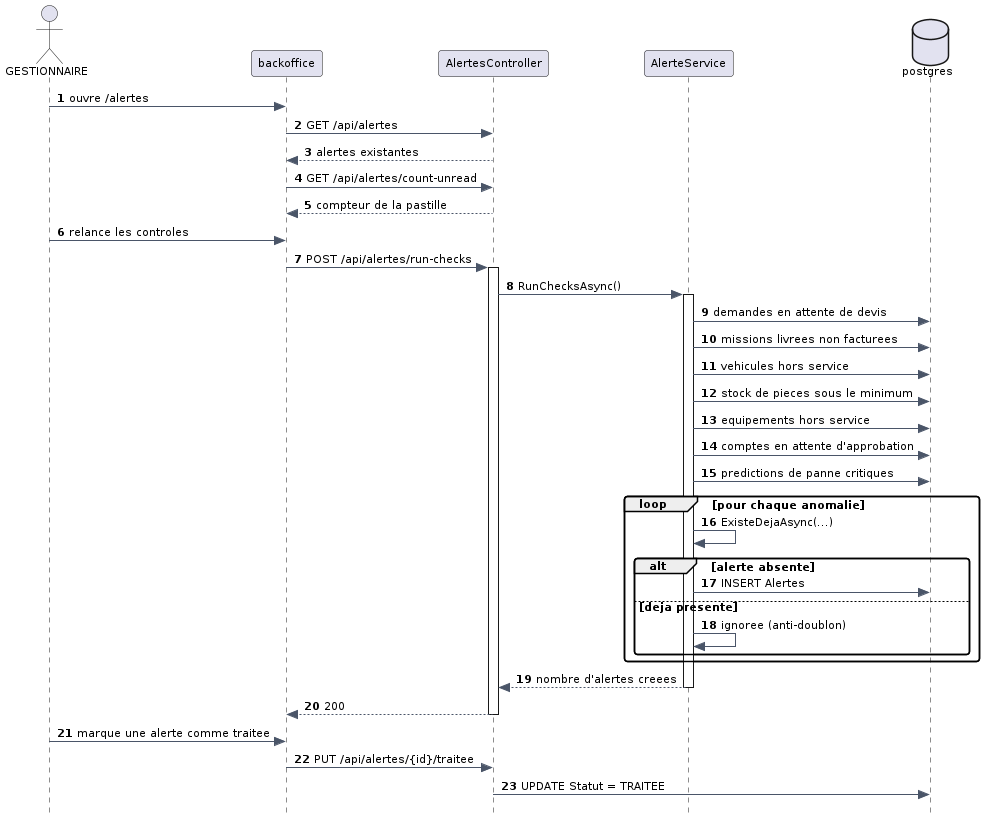

The diagram above was rendered by PlantUML. Its source (embedded in the PNG):
@startuml
skinparam style strictuml
skinparam backgroundColor #FFFFFF
skinparam shadowing false
skinparam defaultFontName Verdana
skinparam defaultFontSize 11
skinparam roundCorner 6
skinparam ArrowColor #4A5568
skinparam TitleFontSize 16
skinparam TitleFontColor #1A202C
skinparam NoteBackgroundColor #FFF8DC
skinparam NoteBorderColor #D6BF7A
skinparam componentStyle rectangle

autonumber

actor "GESTIONNAIRE" as G
participant "backoffice" as BO
participant "AlertesController" as AC
participant "AlerteService" as AS
database "postgres" as PG

G -> BO : ouvre /alertes
BO -> AC : GET /api/alertes
AC --> BO : alertes existantes
BO -> AC : GET /api/alertes/count-unread
AC --> BO : compteur de la pastille

G -> BO : relance les controles
BO -> AC : POST /api/alertes/run-checks
activate AC
AC -> AS : RunChecksAsync()
activate AS
AS -> PG : demandes en attente de devis
AS -> PG : missions livrees non facturees
AS -> PG : vehicules hors service
AS -> PG : stock de pieces sous le minimum
AS -> PG : equipements hors service
AS -> PG : comptes en attente d'approbation
AS -> PG : predictions de panne critiques
loop pour chaque anomalie
  AS -> AS : ExisteDejaAsync(...)
  alt alerte absente
    AS -> PG : INSERT Alertes
  else deja presente
    AS -> AS : ignoree (anti-doublon)
  end
end
AS --> AC : nombre d'alertes creees
deactivate AS
AC --> BO : 200
deactivate AC

G -> BO : marque une alerte comme traitee
BO -> AC : PUT /api/alertes/{id}/traitee
AC -> PG : UPDATE Statut = TRAITEE
@enduml